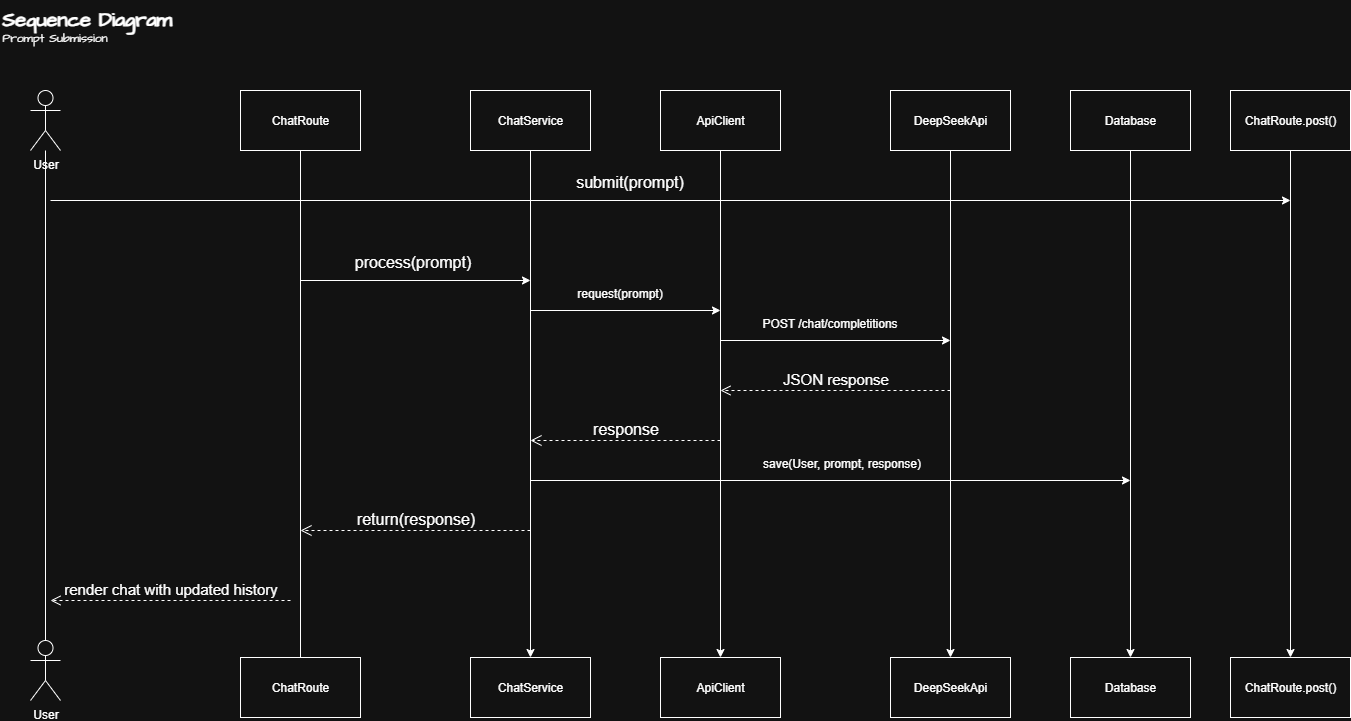

The diagram above was exported from draw.io. Its source (the exported page's mxGraphModel, read from the mxfile embedded in the PNG):
<mxGraphModel dx="1593" dy="2870" grid="1" gridSize="10" guides="1" tooltips="1" connect="1" arrows="1" fold="1" page="1" pageScale="1" pageWidth="2336" pageHeight="1654" math="0" shadow="0">
  <root>
    <mxCell id="0" />
    <mxCell id="1" parent="0" />
    <mxCell id="m-HQUjHigZYDS5zXGmwa-15" style="edgeStyle=orthogonalEdgeStyle;rounded=0;orthogonalLoop=1;jettySize=auto;html=1;exitX=0.5;exitY=1;exitDx=0;exitDy=0;entryX=0.5;entryY=0;entryDx=0;entryDy=0;startArrow=none;startFill=0;dashPattern=1 2;endArrow=none;endFill=0;" edge="1" parent="1" source="m-HQUjHigZYDS5zXGmwa-1" target="m-HQUjHigZYDS5zXGmwa-9">
      <mxGeometry relative="1" as="geometry" />
    </mxCell>
    <mxCell id="m-HQUjHigZYDS5zXGmwa-1" value="ChatRoute" style="rounded=0;whiteSpace=wrap;html=1;" vertex="1" parent="1">
      <mxGeometry x="670" y="250" width="120" height="60" as="geometry" />
    </mxCell>
    <mxCell id="m-HQUjHigZYDS5zXGmwa-20" style="edgeStyle=orthogonalEdgeStyle;rounded=0;orthogonalLoop=1;jettySize=auto;html=1;exitX=0.5;exitY=1;exitDx=0;exitDy=0;" edge="1" parent="1" source="m-HQUjHigZYDS5zXGmwa-2" target="m-HQUjHigZYDS5zXGmwa-10">
      <mxGeometry relative="1" as="geometry" />
    </mxCell>
    <mxCell id="m-HQUjHigZYDS5zXGmwa-2" value="Database" style="rounded=0;whiteSpace=wrap;html=1;" vertex="1" parent="1">
      <mxGeometry x="1500" y="250" width="120" height="60" as="geometry" />
    </mxCell>
    <mxCell id="m-HQUjHigZYDS5zXGmwa-17" style="edgeStyle=orthogonalEdgeStyle;rounded=0;orthogonalLoop=1;jettySize=auto;html=1;exitX=0.5;exitY=1;exitDx=0;exitDy=0;" edge="1" parent="1" source="m-HQUjHigZYDS5zXGmwa-3" target="m-HQUjHigZYDS5zXGmwa-11">
      <mxGeometry relative="1" as="geometry" />
    </mxCell>
    <mxCell id="m-HQUjHigZYDS5zXGmwa-3" value="ChatService" style="rounded=0;whiteSpace=wrap;html=1;" vertex="1" parent="1">
      <mxGeometry x="900" y="250" width="120" height="60" as="geometry" />
    </mxCell>
    <mxCell id="m-HQUjHigZYDS5zXGmwa-18" style="edgeStyle=orthogonalEdgeStyle;rounded=0;orthogonalLoop=1;jettySize=auto;html=1;exitX=0.5;exitY=1;exitDx=0;exitDy=0;" edge="1" parent="1" source="m-HQUjHigZYDS5zXGmwa-4" target="m-HQUjHigZYDS5zXGmwa-12">
      <mxGeometry relative="1" as="geometry" />
    </mxCell>
    <mxCell id="m-HQUjHigZYDS5zXGmwa-4" value="ApiClient" style="rounded=0;whiteSpace=wrap;html=1;" vertex="1" parent="1">
      <mxGeometry x="1090" y="250" width="120" height="60" as="geometry" />
    </mxCell>
    <mxCell id="m-HQUjHigZYDS5zXGmwa-19" style="edgeStyle=orthogonalEdgeStyle;rounded=0;orthogonalLoop=1;jettySize=auto;html=1;exitX=0.5;exitY=1;exitDx=0;exitDy=0;" edge="1" parent="1" source="m-HQUjHigZYDS5zXGmwa-5" target="m-HQUjHigZYDS5zXGmwa-13">
      <mxGeometry relative="1" as="geometry" />
    </mxCell>
    <mxCell id="m-HQUjHigZYDS5zXGmwa-5" value="DeepSeekApi" style="rounded=0;whiteSpace=wrap;html=1;" vertex="1" parent="1">
      <mxGeometry x="1320" y="250" width="120" height="60" as="geometry" />
    </mxCell>
    <mxCell id="m-HQUjHigZYDS5zXGmwa-21" style="edgeStyle=orthogonalEdgeStyle;rounded=0;orthogonalLoop=1;jettySize=auto;html=1;exitX=0.5;exitY=1;exitDx=0;exitDy=0;" edge="1" parent="1" source="m-HQUjHigZYDS5zXGmwa-8" target="m-HQUjHigZYDS5zXGmwa-14">
      <mxGeometry relative="1" as="geometry" />
    </mxCell>
    <mxCell id="m-HQUjHigZYDS5zXGmwa-8" value="ChatRoute.post()" style="rounded=0;whiteSpace=wrap;html=1;" vertex="1" parent="1">
      <mxGeometry x="1660" y="250" width="120" height="60" as="geometry" />
    </mxCell>
    <mxCell id="m-HQUjHigZYDS5zXGmwa-9" value="ChatRoute" style="rounded=0;whiteSpace=wrap;html=1;" vertex="1" parent="1">
      <mxGeometry x="670" y="817" width="120" height="60" as="geometry" />
    </mxCell>
    <mxCell id="m-HQUjHigZYDS5zXGmwa-10" value="Database" style="rounded=0;whiteSpace=wrap;html=1;" vertex="1" parent="1">
      <mxGeometry x="1500" y="817" width="120" height="60" as="geometry" />
    </mxCell>
    <mxCell id="m-HQUjHigZYDS5zXGmwa-11" value="ChatService" style="rounded=0;whiteSpace=wrap;html=1;" vertex="1" parent="1">
      <mxGeometry x="900" y="817" width="120" height="60" as="geometry" />
    </mxCell>
    <mxCell id="m-HQUjHigZYDS5zXGmwa-12" value="ApiClient" style="rounded=0;whiteSpace=wrap;html=1;" vertex="1" parent="1">
      <mxGeometry x="1090" y="817" width="120" height="60" as="geometry" />
    </mxCell>
    <mxCell id="m-HQUjHigZYDS5zXGmwa-13" value="DeepSeekApi" style="rounded=0;whiteSpace=wrap;html=1;" vertex="1" parent="1">
      <mxGeometry x="1320" y="817" width="120" height="60" as="geometry" />
    </mxCell>
    <mxCell id="m-HQUjHigZYDS5zXGmwa-14" value="ChatRoute.post()" style="rounded=0;whiteSpace=wrap;html=1;" vertex="1" parent="1">
      <mxGeometry x="1660" y="817" width="120" height="60" as="geometry" />
    </mxCell>
    <mxCell id="LaFENUauwIDnazEZMP2d-2" style="edgeStyle=orthogonalEdgeStyle;rounded=0;orthogonalLoop=1;jettySize=auto;html=1;endArrow=none;endFill=0;" edge="1" parent="1" source="m-HQUjHigZYDS5zXGmwa-22" target="LaFENUauwIDnazEZMP2d-1">
      <mxGeometry relative="1" as="geometry" />
    </mxCell>
    <mxCell id="m-HQUjHigZYDS5zXGmwa-22" value="User" style="shape=umlActor;verticalLabelPosition=bottom;verticalAlign=top;html=1;outlineConnect=0;" vertex="1" parent="1">
      <mxGeometry x="460" y="250" width="30" height="60" as="geometry" />
    </mxCell>
    <mxCell id="LaFENUauwIDnazEZMP2d-1" value="User" style="shape=umlActor;verticalLabelPosition=bottom;verticalAlign=top;html=1;outlineConnect=0;" vertex="1" parent="1">
      <mxGeometry x="460" y="800" width="30" height="60" as="geometry" />
    </mxCell>
    <mxCell id="LaFENUauwIDnazEZMP2d-4" value="&lt;font style=&quot;font-size: 16px;&quot;&gt;return(response)&lt;/font&gt;" style="html=1;verticalAlign=bottom;endArrow=open;dashed=1;endSize=9;curved=0;rounded=0;" edge="1" parent="1">
      <mxGeometry x="0.0021" relative="1" as="geometry">
        <mxPoint x="960" y="690" as="sourcePoint" />
        <mxPoint x="730" y="690" as="targetPoint" />
        <mxPoint as="offset" />
      </mxGeometry>
    </mxCell>
    <mxCell id="LaFENUauwIDnazEZMP2d-6" value="&lt;font style=&quot;font-size: 16px;&quot;&gt;response&lt;/font&gt;" style="html=1;verticalAlign=bottom;endArrow=open;dashed=1;endSize=9;curved=0;rounded=0;" edge="1" parent="1">
      <mxGeometry x="0.0021" relative="1" as="geometry">
        <mxPoint x="1150" y="600" as="sourcePoint" />
        <mxPoint x="960" y="600" as="targetPoint" />
        <mxPoint as="offset" />
      </mxGeometry>
    </mxCell>
    <mxCell id="LaFENUauwIDnazEZMP2d-7" value="&lt;font style=&quot;font-size: 15px;&quot;&gt;JSON response&lt;/font&gt;" style="html=1;verticalAlign=bottom;endArrow=open;dashed=1;endSize=8;curved=0;rounded=0;" edge="1" parent="1">
      <mxGeometry x="0.0021" relative="1" as="geometry">
        <mxPoint x="1380" y="550" as="sourcePoint" />
        <mxPoint x="1150" y="550" as="targetPoint" />
        <mxPoint as="offset" />
      </mxGeometry>
    </mxCell>
    <mxCell id="LaFENUauwIDnazEZMP2d-8" value="&lt;font style=&quot;font-size: 15px;&quot;&gt;render chat with updated history&lt;/font&gt;" style="html=1;verticalAlign=bottom;endArrow=open;dashed=1;endSize=8;curved=0;rounded=0;" edge="1" parent="1">
      <mxGeometry x="0.0021" relative="1" as="geometry">
        <mxPoint x="720" y="760" as="sourcePoint" />
        <mxPoint x="480" y="760" as="targetPoint" />
        <mxPoint as="offset" />
      </mxGeometry>
    </mxCell>
    <mxCell id="LaFENUauwIDnazEZMP2d-9" value="" style="endArrow=classic;html=1;rounded=0;" edge="1" parent="1">
      <mxGeometry width="50" height="50" relative="1" as="geometry">
        <mxPoint x="480" y="360" as="sourcePoint" />
        <mxPoint x="1720" y="360" as="targetPoint" />
      </mxGeometry>
    </mxCell>
    <mxCell id="LaFENUauwIDnazEZMP2d-10" value="submit(prompt)" style="edgeLabel;html=1;align=center;verticalAlign=middle;resizable=0;points=[];fontSize=16;" vertex="1" connectable="0" parent="LaFENUauwIDnazEZMP2d-9">
      <mxGeometry x="-0.0676" y="1" relative="1" as="geometry">
        <mxPoint y="-19" as="offset" />
      </mxGeometry>
    </mxCell>
    <mxCell id="LaFENUauwIDnazEZMP2d-12" value="" style="endArrow=classic;html=1;rounded=0;" edge="1" parent="1">
      <mxGeometry width="50" height="50" relative="1" as="geometry">
        <mxPoint x="730" y="440" as="sourcePoint" />
        <mxPoint x="960" y="440" as="targetPoint" />
      </mxGeometry>
    </mxCell>
    <mxCell id="LaFENUauwIDnazEZMP2d-13" value="process(prompt)" style="edgeLabel;html=1;align=center;verticalAlign=middle;resizable=0;points=[];fontSize=16;" vertex="1" connectable="0" parent="LaFENUauwIDnazEZMP2d-12">
      <mxGeometry x="-0.0676" y="1" relative="1" as="geometry">
        <mxPoint x="3" y="-19" as="offset" />
      </mxGeometry>
    </mxCell>
    <mxCell id="LaFENUauwIDnazEZMP2d-14" value="" style="endArrow=classic;html=1;rounded=0;" edge="1" parent="1">
      <mxGeometry width="50" height="50" relative="1" as="geometry">
        <mxPoint x="960" y="470" as="sourcePoint" />
        <mxPoint x="1150" y="470" as="targetPoint" />
      </mxGeometry>
    </mxCell>
    <mxCell id="LaFENUauwIDnazEZMP2d-15" value="&lt;font style=&quot;font-size: 12px;&quot;&gt;request(prompt)&lt;/font&gt;" style="edgeLabel;html=1;align=center;verticalAlign=middle;resizable=0;points=[];fontSize=16;" vertex="1" connectable="0" parent="LaFENUauwIDnazEZMP2d-14">
      <mxGeometry x="-0.0676" y="1" relative="1" as="geometry">
        <mxPoint y="-19" as="offset" />
      </mxGeometry>
    </mxCell>
    <mxCell id="LaFENUauwIDnazEZMP2d-16" value="" style="endArrow=classic;html=1;rounded=0;" edge="1" parent="1">
      <mxGeometry width="50" height="50" relative="1" as="geometry">
        <mxPoint x="1150" y="500" as="sourcePoint" />
        <mxPoint x="1380" y="500" as="targetPoint" />
      </mxGeometry>
    </mxCell>
    <mxCell id="LaFENUauwIDnazEZMP2d-17" value="&lt;font style=&quot;font-size: 12px;&quot;&gt;POST /chat/completitions&lt;/font&gt;" style="edgeLabel;html=1;align=center;verticalAlign=middle;resizable=0;points=[];fontSize=16;" vertex="1" connectable="0" parent="LaFENUauwIDnazEZMP2d-16">
      <mxGeometry x="-0.0676" y="1" relative="1" as="geometry">
        <mxPoint y="-19" as="offset" />
      </mxGeometry>
    </mxCell>
    <mxCell id="LaFENUauwIDnazEZMP2d-18" value="" style="endArrow=classic;html=1;rounded=0;" edge="1" parent="1">
      <mxGeometry width="50" height="50" relative="1" as="geometry">
        <mxPoint x="960" y="640" as="sourcePoint" />
        <mxPoint x="1560" y="640" as="targetPoint" />
      </mxGeometry>
    </mxCell>
    <mxCell id="LaFENUauwIDnazEZMP2d-19" value="&lt;font style=&quot;font-size: 12px;&quot;&gt;save(User, prompt, response)&lt;/font&gt;" style="edgeLabel;html=1;align=center;verticalAlign=middle;resizable=0;points=[];fontSize=16;" vertex="1" connectable="0" parent="LaFENUauwIDnazEZMP2d-18">
      <mxGeometry x="-0.0676" y="1" relative="1" as="geometry">
        <mxPoint x="30" y="-19" as="offset" />
      </mxGeometry>
    </mxCell>
    <object placeholders="1" c4Name="Sequence Diagram" c4Type="ContainerScopeBoundary" c4Description="Prompt Submission&#10;" label="&lt;font style=&quot;font-size: 20px&quot;&gt;&lt;b&gt;&lt;div style=&quot;text-align: left&quot;&gt;%c4Name%&lt;/div&gt;&lt;/b&gt;&lt;/font&gt;&lt;div style=&quot;text-align: left&quot;&gt;%c4Description%&lt;/div&gt;" id="Wy6L2YYbLFIN_1XrUTcS-1">
      <mxCell style="text;html=1;strokeColor=none;fillColor=none;align=left;verticalAlign=top;whiteSpace=wrap;rounded=1;metaEdit=1;allowArrows=0;resizable=1;rotatable=0;connectable=0;recursiveResize=0;expand=0;pointerEvents=0;points=[[0.25,0,0],[0.5,0,0],[0.75,0,0],[1,0.25,0],[1,0.5,0],[1,0.75,0],[0.75,1,0],[0.5,1,0],[0.25,1,0],[0,0.75,0],[0,0.5,0],[0,0.25,0]];fontFamily=Architects Daughter;fontSource=https%3A%2F%2Ffonts.googleapis.com%2Fcss%3Ffamily%3DArchitects%2BDaughter;" vertex="1" parent="1">
        <mxGeometry x="430" y="160" width="260" height="40" as="geometry" />
      </mxCell>
    </object>
  </root>
</mxGraphModel>